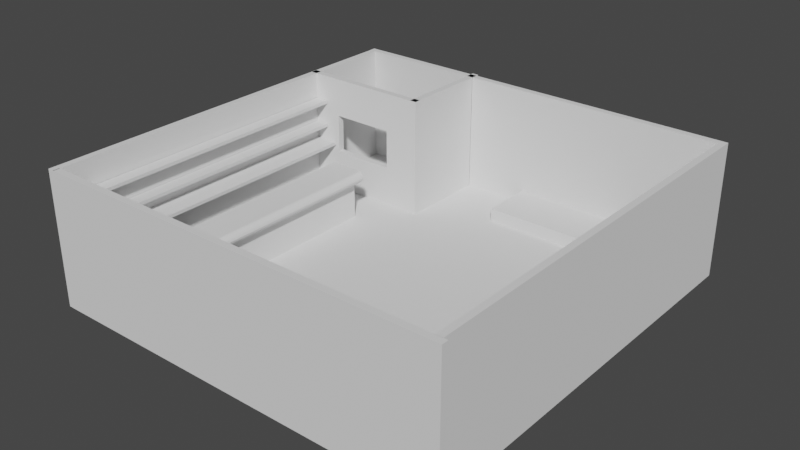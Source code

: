 # Source: Comedy.blend  (saved by Blender 2.91.10; exported with 4.5.12 LTS)
import bpy
from mathutils import Matrix  # noqa: F401  (used for matrix-valued properties, if any)

bpy.ops.wm.read_factory_settings(use_empty=True)
scene = bpy.context.scene
scene.name = 'Scene'

# ---- collections
col_collection = bpy.data.collections.new('Collection'); scene.collection.children.link(col_collection)

# ---- world
world_world = bpy.data.worlds.new('World'); scene.world = world_world
world_world.use_nodes = True; world_world.node_tree.nodes.clear()
_N = world_world.node_tree.nodes; _L = world_world.node_tree.links
n0 = _N.new('ShaderNodeOutputWorld'); n0.name = 'World Output'; n0.location = (300, 300)
n1 = _N.new('ShaderNodeBackground'); n1.name = 'Background'; n1.location = (10, 300)
n1.inputs[0].default_value = (0.05088, 0.05088, 0.05088, 1.0)
_L.new(n1.outputs[0], n0.inputs[0])
n0.is_active_output = True
world_world.color = (0.05088, 0.05088, 0.05088)
world_world.use_sun_shadow = False
world_world.sun_shadow_jitter_overblur = 0.0

# ---- meshes
me_cube_001 = bpy.data.meshes.new('Cube.001')
me_cube_001.from_pydata([(-1.0, -1.0, -1.0), (-1.0, -1.0, 1.0), (-1.0, 1.0, -1.0), (-1.0, 1.0, 1.0), (1.0, -1.0, -1.0), (1.0, -1.0, 1.0), (1.0, 1.0, -1.0), (1.0, 1.0, 1.0)], [], [(0, 1, 3, 2), (2, 3, 7, 6), (6, 7, 5, 4), (4, 5, 1, 0), (2, 6, 4, 0), (7, 3, 1, 5)])
_uv = me_cube_001.uv_layers.new(name='UVMap')
_uv.uv.foreach_set('vector', [0.375, 0.0, 0.625, 0.0, 0.625, 0.25, 0.375, 0.25, 0.375, 0.25, 0.625, 0.25, 0.625, 0.5, 0.375, 0.5, 0.375, 0.5, 0.625, 0.5, 0.625, 0.75, 0.375, 0.75, 0.375, 0.75, 0.625, 0.75, 0.625, 1.0, 0.375, 1.0, 0.125, 0.5, 0.375, 0.5, 0.375, 0.75, 0.125, 0.75, 0.625, 0.5, 0.875, 0.5, 0.875, 0.75, 0.625, 0.75])
me_cube_001.use_remesh_fix_poles = True
me_cube_001.use_remesh_preserve_attributes = False
me_cube_001.use_mirror_vertex_groups = False
me_cube_001.update()
me_cube_003 = bpy.data.meshes.new('Cube.003')
me_cube_003.from_pydata([(-1.0, -1.0, -1.0), (-1.0, -1.0, 1.0), (-1.0, 1.0, -1.0), (-1.0, 1.0, 1.0), (1.0, -1.0, -1.0), (1.0, -1.0, 1.0), (1.0, 1.0, -1.0), (1.0, 1.0, 1.0)], [], [(0, 1, 3, 2), (2, 3, 7, 6), (6, 7, 5, 4), (4, 5, 1, 0), (2, 6, 4, 0), (7, 3, 1, 5)])
_uv = me_cube_003.uv_layers.new(name='UVMap')
_uv.uv.foreach_set('vector', [0.375, 0.0, 0.625, 0.0, 0.625, 0.25, 0.375, 0.25, 0.375, 0.25, 0.625, 0.25, 0.625, 0.5, 0.375, 0.5, 0.375, 0.5, 0.625, 0.5, 0.625, 0.75, 0.375, 0.75, 0.375, 0.75, 0.625, 0.75, 0.625, 1.0, 0.375, 1.0, 0.125, 0.5, 0.375, 0.5, 0.375, 0.75, 0.125, 0.75, 0.625, 0.5, 0.875, 0.5, 0.875, 0.75, 0.625, 0.75])
me_cube_003.use_remesh_fix_poles = True
me_cube_003.use_remesh_preserve_attributes = False
me_cube_003.use_mirror_vertex_groups = False
me_cube_003.update()
me_cube_004 = bpy.data.meshes.new('Cube.004')
me_cube_004.from_pydata([(-1.0, -1.0, -1.0), (-1.0, -1.0, 1.0), (-1.0, 1.0, -1.0), (-1.0, 1.0, 1.0), (1.0, -1.0, -1.0), (1.0, -1.0, 1.0), (1.0, 1.0, -1.0), (1.0, 1.0, 1.0)], [], [(0, 1, 3, 2), (2, 3, 7, 6), (6, 7, 5, 4), (4, 5, 1, 0), (2, 6, 4, 0), (7, 3, 1, 5)])
_uv = me_cube_004.uv_layers.new(name='UVMap')
_uv.uv.foreach_set('vector', [0.375, 0.0, 0.625, 0.0, 0.625, 0.25, 0.375, 0.25, 0.375, 0.25, 0.625, 0.25, 0.625, 0.5, 0.375, 0.5, 0.375, 0.5, 0.625, 0.5, 0.625, 0.75, 0.375, 0.75, 0.375, 0.75, 0.625, 0.75, 0.625, 1.0, 0.375, 1.0, 0.125, 0.5, 0.375, 0.5, 0.375, 0.75, 0.125, 0.75, 0.625, 0.5, 0.875, 0.5, 0.875, 0.75, 0.625, 0.75])
me_cube_004.use_remesh_fix_poles = True
me_cube_004.use_remesh_preserve_attributes = False
me_cube_004.use_mirror_vertex_groups = False
me_cube_004.update()
me_cube_007 = bpy.data.meshes.new('Cube.007')
me_cube_007.from_pydata([(-1.0, -1.0, -1.0), (-1.0, -1.0, 1.0), (-1.0, 1.0, -1.0), (-1.0, 1.0, 1.0), (1.0, -1.0, -1.0), (1.0, -1.0, 1.0), (1.0, 1.0, -1.0), (1.0, 1.0, 1.0)], [], [(0, 1, 3, 2), (2, 3, 7, 6), (6, 7, 5, 4), (4, 5, 1, 0), (2, 6, 4, 0), (7, 3, 1, 5)])
_uv = me_cube_007.uv_layers.new(name='UVMap')
_uv.uv.foreach_set('vector', [0.375, 0.0, 0.625, 0.0, 0.625, 0.25, 0.375, 0.25, 0.375, 0.25, 0.625, 0.25, 0.625, 0.5, 0.375, 0.5, 0.375, 0.5, 0.625, 0.5, 0.625, 0.75, 0.375, 0.75, 0.375, 0.75, 0.625, 0.75, 0.625, 1.0, 0.375, 1.0, 0.125, 0.5, 0.375, 0.5, 0.375, 0.75, 0.125, 0.75, 0.625, 0.5, 0.875, 0.5, 0.875, 0.75, 0.625, 0.75])
me_cube_007.use_remesh_fix_poles = True
me_cube_007.use_remesh_preserve_attributes = False
me_cube_007.use_mirror_vertex_groups = False
me_cube_007.update()
me_cube_008 = bpy.data.meshes.new('Cube.008')
me_cube_008.from_pydata([(-1.0, -1.0, -1.0), (-1.0, -1.0, 1.0), (-1.0, 1.0, -1.0), (-1.0, 1.0, 1.0), (1.0, -1.0, -1.0), (1.0, -1.0, 1.0), (1.0, 1.0, -1.0), (1.0, 1.0, 1.0)], [], [(0, 1, 3, 2), (2, 3, 7, 6), (6, 7, 5, 4), (4, 5, 1, 0), (2, 6, 4, 0), (7, 3, 1, 5)])
_uv = me_cube_008.uv_layers.new(name='UVMap')
_uv.uv.foreach_set('vector', [0.375, 0.0, 0.625, 0.0, 0.625, 0.25, 0.375, 0.25, 0.375, 0.25, 0.625, 0.25, 0.625, 0.5, 0.375, 0.5, 0.375, 0.5, 0.625, 0.5, 0.625, 0.75, 0.375, 0.75, 0.375, 0.75, 0.625, 0.75, 0.625, 1.0, 0.375, 1.0, 0.125, 0.5, 0.375, 0.5, 0.375, 0.75, 0.125, 0.75, 0.625, 0.5, 0.875, 0.5, 0.875, 0.75, 0.625, 0.75])
me_cube_008.use_remesh_fix_poles = True
me_cube_008.use_remesh_preserve_attributes = False
me_cube_008.use_mirror_vertex_groups = False
me_cube_008.update()
me_cube_009 = bpy.data.meshes.new('Cube.009')
me_cube_009.from_pydata([(-1.0, -1.0, -1.0), (-1.0, -1.0, 1.0), (-1.0, 1.0, -1.0), (-1.0, 1.0, 1.0), (1.0, -1.0, -1.0), (1.0, -1.0, 1.0), (1.0, 1.0, -1.0), (1.0, 1.0, 1.0)], [], [(0, 1, 3, 2), (2, 3, 7, 6), (6, 7, 5, 4), (4, 5, 1, 0), (2, 6, 4, 0), (7, 3, 1, 5)])
_uv = me_cube_009.uv_layers.new(name='UVMap')
_uv.uv.foreach_set('vector', [0.375, 0.0, 0.625, 0.0, 0.625, 0.25, 0.375, 0.25, 0.375, 0.25, 0.625, 0.25, 0.625, 0.5, 0.375, 0.5, 0.375, 0.5, 0.625, 0.5, 0.625, 0.75, 0.375, 0.75, 0.375, 0.75, 0.625, 0.75, 0.625, 1.0, 0.375, 1.0, 0.125, 0.5, 0.375, 0.5, 0.375, 0.75, 0.125, 0.75, 0.625, 0.5, 0.875, 0.5, 0.875, 0.75, 0.625, 0.75])
me_cube_009.use_remesh_fix_poles = True
me_cube_009.use_remesh_preserve_attributes = False
me_cube_009.use_mirror_vertex_groups = False
me_cube_009.update()
me_cube_010 = bpy.data.meshes.new('Cube.010')
me_cube_010.from_pydata([(-1.0, -1.0, -1.0), (-1.0, -1.0, 1.0), (-1.0, 1.0, -1.0), (-1.0, 1.0, 1.0), (1.0, -1.0, -1.0), (1.0, -1.0, 1.0), (1.0, 1.0, -1.0), (1.0, 1.0, 1.0)], [], [(0, 1, 3, 2), (2, 3, 7, 6), (6, 7, 5, 4), (4, 5, 1, 0), (2, 6, 4, 0), (7, 3, 1, 5)])
_uv = me_cube_010.uv_layers.new(name='UVMap')
_uv.uv.foreach_set('vector', [0.375, 0.0, 0.625, 0.0, 0.625, 0.25, 0.375, 0.25, 0.375, 0.25, 0.625, 0.25, 0.625, 0.5, 0.375, 0.5, 0.375, 0.5, 0.625, 0.5, 0.625, 0.75, 0.375, 0.75, 0.375, 0.75, 0.625, 0.75, 0.625, 1.0, 0.375, 1.0, 0.125, 0.5, 0.375, 0.5, 0.375, 0.75, 0.125, 0.75, 0.625, 0.5, 0.875, 0.5, 0.875, 0.75, 0.625, 0.75])
me_cube_010.use_remesh_fix_poles = True
me_cube_010.use_remesh_preserve_attributes = False
me_cube_010.use_mirror_vertex_groups = False
me_cube_010.update()
me_cube_012 = bpy.data.meshes.new('Cube.012')
me_cube_012.from_pydata([(-1.0, -1.0, -1.0), (-1.0, -1.0, 1.0), (-1.0, 1.0, -1.0), (-1.0, 1.0, 1.0), (1.0, -1.0, -1.0), (1.0, -1.0, 1.0), (1.0, 1.0, -1.0), (1.0, 1.0, 1.0), (-1.0, -1.0, 1.586), (-1.0, 1.0, 1.586), (1.0, 1.0, 1.586), (1.0, -1.0, 1.586), (-6.882, -1.0, 1.0), (-6.882, 1.0, 1.0), (-6.882, -1.0, 1.586), (-6.882, 1.0, 1.586), (1.0, -1.0, 1.293), (-1.0, -1.0, 1.293), (-1.0, 1.0, 1.293), (1.0, 1.0, 1.293), (-6.882, -1.0, 1.293), (-6.882, 1.0, 1.293), (4.089, 1.0, 1.109), (3.199, 1.0, 1.0), (3.646, 1.0, 1.032), (3.199, -1.0, 1.0), (4.089, -1.0, 1.109), (3.646, -1.0, 1.032), (3.199, 1.0, 1.586), (4.089, 1.0, 1.476), (3.646, 1.0, 1.554), (4.089, -1.0, 1.476), (3.199, -1.0, 1.586), (3.646, -1.0, 1.554), (4.385, -1.0, 1.183), (4.385, -1.0, 1.402), (4.372, -1.0, 1.293), (4.567, -1.0, 1.293), (4.385, 1.0, 1.402), (4.385, 1.0, 1.183), (4.372, 1.0, 1.293), (4.567, 1.0, 1.293)], [], [(0, 1, 3, 2), (2, 3, 7, 6), (6, 7, 5, 4), (4, 5, 1, 0), (2, 6, 4, 0), (17, 16, 11, 8), (10, 9, 8, 11), (19, 18, 9, 10), (10, 11, 32, 28), (18, 3, 13, 21), (11, 16, 36, 35, 31, 33, 32), (19, 10, 28, 30, 29, 38, 40), (16, 5, 25, 27, 26, 34, 36), (35, 38, 29, 31), (21, 20, 14, 15), (8, 9, 15, 14), (17, 8, 14, 20), (3, 1, 12, 13), (1, 17, 20, 12), (13, 12, 20, 21), (5, 7, 23, 25), (7, 19, 40, 39, 22, 24, 23), (9, 18, 21, 15), (7, 3, 18, 19), (1, 5, 16, 17), (34, 37, 36), (37, 35, 36), (38, 41, 40), (41, 39, 40), (22, 26, 27, 24), (24, 27, 25, 23), (28, 32, 33, 30), (30, 33, 31, 29), (38, 35, 37, 41), (41, 37, 34, 39), (26, 22, 39, 34)])
_uv = me_cube_012.uv_layers.new(name='UVMap')
_uv.uv.foreach_set('vector', [0.375, 0.0, 0.625, 0.0, 0.625, 0.25, 0.375, 0.25, 0.375, 0.25, 0.625, 0.25, 0.625, 0.5, 0.375, 0.5, 0.375, 0.5, 0.625, 0.5, 0.625, 0.75, 0.375, 0.75, 0.375, 0.75, 0.625, 0.75, 0.625, 1.0, 0.375, 1.0, 0.125, 0.5, 0.375, 0.5, 0.375, 0.75, 0.125, 0.75, 0.625, 1.0, 0.625, 0.75, 0.625, 0.75, 0.625, 1.0, 0.625, 0.5, 0.875, 0.5, 0.875, 0.75, 0.625, 0.75, 0.625, 0.5, 0.625, 0.25, 0.625, 0.25, 0.625, 0.5, 0.625, 0.5, 0.625, 0.75, 0.625, 0.75, 0.625, 0.5, 0.625, 0.25, 0.625, 0.25, 0.625, 0.25, 0.625, 0.25, 0.625, 0.75, 0.625, 0.75, 0.625, 0.75, 0.625, 0.75, 0.625, 0.75, 0.625, 0.75, 0.625, 0.75, 0.625, 0.5, 0.625, 0.5, 0.625, 0.5, 0.625, 0.5, 0.625, 0.5, 0.625, 0.5, 0.625, 0.5, 0.625, 0.75, 0.625, 0.75, 0.625, 0.75, 0.625, 0.75, 0.625, 0.75, 0.625, 0.75, 0.625, 0.75, 0.625, 0.75, 0.625, 0.5, 0.625, 0.5, 0.625, 0.75, 0.625, 0.25, 0.625, 0.0, 0.625, 0.0, 0.625, 0.25, 0.875, 0.75, 0.875, 0.5, 0.875, 0.5, 0.875, 0.75, 0.625, 1.0, 0.625, 1.0, 0.625, 1.0, 0.625, 1.0, 0.625, 0.25, 0.625, 0.0, 0.625, 0.0, 0.625, 0.25, 0.625, 1.0, 0.625, 1.0, 0.625, 1.0, 0.625, 1.0, 0.625, 0.25, 0.625, 0.0, 0.625, 0.0, 0.625, 0.25, 0.625, 0.75, 0.625, 0.5, 0.625, 0.5, 0.625, 0.75, 0.625, 0.5, 0.625, 0.5, 0.625, 0.5, 0.625, 0.5, 0.625, 0.5, 0.625, 0.5, 0.625, 0.5, 0.625, 0.25, 0.625, 0.25, 0.625, 0.25, 0.625, 0.25, 0.625, 0.5, 0.625, 0.25, 0.625, 0.25, 0.625, 0.5, 0.625, 1.0, 0.625, 0.75, 0.625, 0.75, 0.625, 1.0, 0.625, 0.75, 0.625, 0.75, 0.625, 0.75, 0.625, 0.75, 0.625, 0.75, 0.625, 0.75, 0.625, 0.5, 0.625, 0.5, 0.625, 0.5, 0.625, 0.5, 0.625, 0.5, 0.625, 0.5, 0.625, 0.5, 0.625, 0.75, 0.625, 0.75, 0.625, 0.5, 0.625, 0.5, 0.625, 0.75, 0.625, 0.75, 0.625, 0.5, 0.625, 0.5, 0.625, 0.75, 0.625, 0.75, 0.625, 0.5, 0.625, 0.5, 0.625, 0.75, 0.625, 0.75, 0.625, 0.5, 0.625, 0.5, 0.625, 0.75, 0.625, 0.75, 0.625, 0.5, 0.625, 0.5, 0.625, 0.75, 0.625, 0.75, 0.625, 0.5, 0.625, 0.75, 0.625, 0.5, 0.625, 0.5, 0.625, 0.75])
me_cube_012.use_remesh_fix_poles = True
me_cube_012.use_remesh_preserve_attributes = False
me_cube_012.use_mirror_vertex_groups = False
me_cube_012.update()
me_cube_013 = bpy.data.meshes.new('Cube.013')
me_cube_013.from_pydata([(-1.0, -1.0, -1.0), (-1.0, -1.0, 1.0), (-1.0, 1.0, -1.0), (-1.0, 1.0, 1.0), (1.0, -1.0, -1.0), (1.0, -1.0, 1.0), (1.0, 1.0, -1.0), (1.0, 1.0, 1.0), (0.4694, 1.0, -1.0), (0.4694, 1.0, 1.0), (0.4694, -1.0, -1.0), (0.4694, -1.0, 1.0), (-0.4708, 1.0, -1.0), (-0.4708, -1.0, 1.0), (-0.4708, 1.0, 1.0), (-0.4708, -1.0, -1.0), (-1.0, -1.0, -0.1826), (-1.0, 1.0, -0.1826), (1.0, 1.0, -0.1826), (1.0, -1.0, -0.1826), (0.4694, -1.0, -0.1826), (0.4694, 1.0, -0.1826), (-0.4708, 1.0, -0.1826), (-0.4708, -1.0, -0.1826), (-1.0, -1.0, 0.4087), (-1.0, 1.0, 0.4087), (1.0, 1.0, 0.4087), (1.0, -1.0, 0.4087), (0.4694, -1.0, 0.4087), (0.4694, 1.0, 0.4087), (-0.4708, 1.0, 0.4087), (-0.4708, -1.0, 0.4087)], [], [(24, 1, 3, 25), (29, 9, 7, 26), (26, 7, 5, 27), (31, 13, 1, 24), (8, 6, 4, 10), (14, 3, 1, 13), (7, 9, 11, 5), (12, 8, 10, 15), (27, 5, 11, 28), (30, 14, 9, 29), (25, 3, 14, 30), (2, 12, 15, 0), (9, 14, 13, 11), (28, 11, 13, 31), (10, 20, 23, 15), (2, 17, 22, 12), (12, 22, 21, 8), (4, 19, 20, 10), (15, 23, 16, 0), (6, 18, 19, 4), (8, 21, 18, 6), (0, 16, 17, 2), (22, 30, 31, 23), (17, 25, 30, 22), (20, 21, 22, 23), (19, 27, 28, 20), (23, 31, 24, 16), (18, 26, 27, 19), (21, 29, 26, 18), (16, 24, 25, 17), (28, 31, 30, 29), (20, 28, 29, 21)])
_uv = me_cube_013.uv_layers.new(name='UVMap')
_uv.uv.foreach_set('vector', [0.5424, 0.0, 0.625, 0.0, 0.625, 0.25, 0.5424, 0.25, 0.5424, 0.375, 0.625, 0.375, 0.625, 0.5, 0.5424, 0.5, 0.5424, 0.5, 0.625, 0.5, 0.625, 0.75, 0.5424, 0.75, 0.5424, 0.955, 0.625, 0.955, 0.625, 1.0, 0.5424, 1.0, 0.25, 0.5, 0.375, 0.5, 0.375, 0.75, 0.25, 0.75, 0.83, 0.5, 0.875, 0.5, 0.875, 0.75, 0.83, 0.75, 0.625, 0.5, 0.75, 0.5, 0.75, 0.75, 0.625, 0.75, 0.17, 0.5, 0.25, 0.5, 0.25, 0.75, 0.17, 0.75, 0.5424, 0.75, 0.625, 0.75, 0.625, 0.875, 0.5424, 0.875, 0.5424, 0.295, 0.625, 0.295, 0.625, 0.375, 0.5424, 0.375, 0.5424, 0.25, 0.625, 0.25, 0.625, 0.295, 0.5424, 0.295, 0.125, 0.5, 0.17, 0.5, 0.17, 0.75, 0.125, 0.75, 0.75, 0.5, 0.83, 0.5, 0.83, 0.75, 0.75, 0.75, 0.5424, 0.875, 0.625, 0.875, 0.625, 0.955, 0.5424, 0.955, 0.375, 0.875, 0.4599, 0.875, 0.4599, 0.955, 0.375, 0.955, 0.375, 0.25, 0.4599, 0.25, 0.4599, 0.295, 0.375, 0.295, 0.375, 0.295, 0.4599, 0.295, 0.4599, 0.375, 0.375, 0.375, 0.375, 0.75, 0.4599, 0.75, 0.4599, 0.875, 0.375, 0.875, 0.375, 0.955, 0.4599, 0.955, 0.4599, 1.0, 0.375, 1.0, 0.375, 0.5, 0.4599, 0.5, 0.4599, 0.75, 0.375, 0.75, 0.375, 0.375, 0.4599, 0.375, 0.4599, 0.5, 0.375, 0.5, 0.375, 0.0, 0.4599, 0.0, 0.4599, 0.25, 0.375, 0.25, 0.4599, 0.295, 0.5424, 0.295, 0.5424, 0.955, 0.4599, 0.955, 0.4599, 0.25, 0.5424, 0.25, 0.5424, 0.295, 0.4599, 0.295, 0.4599, 0.875, 0.4599, 0.375, 0.4599, 0.295, 0.4599, 0.955, 0.4599, 0.75, 0.5424, 0.75, 0.5424, 0.875, 0.4599, 0.875, 0.4599, 0.955, 0.5424, 0.955, 0.5424, 1.0, 0.4599, 1.0, 0.4599, 0.5, 0.5424, 0.5, 0.5424, 0.75, 0.4599, 0.75, 0.4599, 0.375, 0.5424, 0.375, 0.5424, 0.5, 0.4599, 0.5, 0.4599, 0.0, 0.5424, 0.0, 0.5424, 0.25, 0.4599, 0.25, 0.5424, 0.875, 0.5424, 0.955, 0.5424, 0.295, 0.5424, 0.375, 0.4599, 0.875, 0.5424, 0.875, 0.5424, 0.375, 0.4599, 0.375])
me_cube_013.use_remesh_fix_poles = True
me_cube_013.use_remesh_preserve_attributes = False
me_cube_013.use_mirror_vertex_groups = False
me_cube_013.update()
me_cube_014 = bpy.data.meshes.new('Cube.014')
me_cube_014.from_pydata([(-1.0, -1.0, -1.0), (-1.0, -1.0, 1.0), (-1.0, 1.0, -1.0), (-1.0, 1.0, 1.0), (1.0, -1.0, -1.0), (1.0, -1.0, 1.0), (1.0, 1.0, -1.0), (1.0, 1.0, 1.0)], [], [(0, 1, 3, 2), (2, 3, 7, 6), (6, 7, 5, 4), (4, 5, 1, 0), (2, 6, 4, 0), (7, 3, 1, 5)])
_uv = me_cube_014.uv_layers.new(name='UVMap')
_uv.uv.foreach_set('vector', [0.375, 0.0, 0.625, 0.0, 0.625, 0.25, 0.375, 0.25, 0.375, 0.25, 0.625, 0.25, 0.625, 0.5, 0.375, 0.5, 0.375, 0.5, 0.625, 0.5, 0.625, 0.75, 0.375, 0.75, 0.375, 0.75, 0.625, 0.75, 0.625, 1.0, 0.375, 1.0, 0.125, 0.5, 0.375, 0.5, 0.375, 0.75, 0.125, 0.75, 0.625, 0.5, 0.875, 0.5, 0.875, 0.75, 0.625, 0.75])
me_cube_014.use_remesh_fix_poles = True
me_cube_014.use_remesh_preserve_attributes = False
me_cube_014.use_mirror_vertex_groups = False
me_cube_014.update()
me_cube_015 = bpy.data.meshes.new('Cube.015')
me_cube_015.from_pydata([(-1.0, -1.0, -1.0), (-1.0, -1.0, 1.0), (-1.0, 1.0, -1.0), (-1.0, 1.0, 1.0), (1.0, -1.0, -1.0), (1.0, -1.0, 1.0), (1.0, 1.0, -1.0), (1.0, 1.0, 1.0)], [], [(0, 1, 3, 2), (2, 3, 7, 6), (6, 7, 5, 4), (4, 5, 1, 0), (2, 6, 4, 0), (7, 3, 1, 5)])
_uv = me_cube_015.uv_layers.new(name='UVMap')
_uv.uv.foreach_set('vector', [0.375, 0.0, 0.625, 0.0, 0.625, 0.25, 0.375, 0.25, 0.375, 0.25, 0.625, 0.25, 0.625, 0.5, 0.375, 0.5, 0.375, 0.5, 0.625, 0.5, 0.625, 0.75, 0.375, 0.75, 0.375, 0.75, 0.625, 0.75, 0.625, 1.0, 0.375, 1.0, 0.125, 0.5, 0.375, 0.5, 0.375, 0.75, 0.125, 0.75, 0.625, 0.5, 0.875, 0.5, 0.875, 0.75, 0.625, 0.75])
me_cube_015.use_remesh_fix_poles = True
me_cube_015.use_remesh_preserve_attributes = False
me_cube_015.use_mirror_vertex_groups = False
me_cube_015.update()
me_cube_016 = bpy.data.meshes.new('Cube.016')
me_cube_016.from_pydata([(-1.0, -1.0, -1.0), (-1.0, -1.0, 1.0), (-1.0, 1.0, -1.0), (-1.0, 1.0, 1.0), (1.0, -1.0, -1.0), (1.0, -1.0, 1.0), (1.0, 1.0, -1.0), (1.0, 1.0, 1.0)], [], [(0, 1, 3, 2), (2, 3, 7, 6), (6, 7, 5, 4), (4, 5, 1, 0), (2, 6, 4, 0), (7, 3, 1, 5)])
_uv = me_cube_016.uv_layers.new(name='UVMap')
_uv.uv.foreach_set('vector', [0.375, 0.0, 0.625, 0.0, 0.625, 0.25, 0.375, 0.25, 0.375, 0.25, 0.625, 0.25, 0.625, 0.5, 0.375, 0.5, 0.375, 0.5, 0.625, 0.5, 0.625, 0.75, 0.375, 0.75, 0.375, 0.75, 0.625, 0.75, 0.625, 1.0, 0.375, 1.0, 0.125, 0.5, 0.375, 0.5, 0.375, 0.75, 0.125, 0.75, 0.625, 0.5, 0.875, 0.5, 0.875, 0.75, 0.625, 0.75])
me_cube_016.use_remesh_fix_poles = True
me_cube_016.use_remesh_preserve_attributes = False
me_cube_016.use_mirror_vertex_groups = False
me_cube_016.update()
me_cube_017 = bpy.data.meshes.new('Cube.017')
me_cube_017.from_pydata([(-1.0, -1.0, -1.0), (-1.0, -1.0, 1.0), (-1.0, 1.0, -1.0), (-1.0, 1.0, 1.0), (1.0, -1.0, -1.0), (1.0, -1.0, 1.0), (1.0, 1.0, -1.0), (1.0, 1.0, 1.0)], [], [(0, 1, 3, 2), (2, 3, 7, 6), (6, 7, 5, 4), (4, 5, 1, 0), (2, 6, 4, 0), (7, 3, 1, 5)])
_uv = me_cube_017.uv_layers.new(name='UVMap')
_uv.uv.foreach_set('vector', [0.375, 0.0, 0.625, 0.0, 0.625, 0.25, 0.375, 0.25, 0.375, 0.25, 0.625, 0.25, 0.625, 0.5, 0.375, 0.5, 0.375, 0.5, 0.625, 0.5, 0.625, 0.75, 0.375, 0.75, 0.375, 0.75, 0.625, 0.75, 0.625, 1.0, 0.375, 1.0, 0.125, 0.5, 0.375, 0.5, 0.375, 0.75, 0.125, 0.75, 0.625, 0.5, 0.875, 0.5, 0.875, 0.75, 0.625, 0.75])
me_cube_017.use_remesh_fix_poles = True
me_cube_017.use_remesh_preserve_attributes = False
me_cube_017.use_mirror_vertex_groups = False
me_cube_017.update()

# ---- objects
ob_cube = bpy.data.objects.new('Cube', me_cube_001)
ob_cube_001 = bpy.data.objects.new('Cube.001', me_cube_003)
ob_cube_002 = bpy.data.objects.new('Cube.002', me_cube_004)
ob_cube_004 = bpy.data.objects.new('Cube.004', me_cube_007)
ob_cube_005 = bpy.data.objects.new('Cube.005', me_cube_008)
ob_cube_006 = bpy.data.objects.new('Cube.006', me_cube_009)
ob_cube_007 = bpy.data.objects.new('Cube.007', me_cube_010)
ob_cube_003 = bpy.data.objects.new('Cube.003', me_cube_012)
ob_cube_008 = bpy.data.objects.new('Cube.008', me_cube_013)
ob_cube_009 = bpy.data.objects.new('Cube.009', me_cube_014)
ob_cube_010 = bpy.data.objects.new('Cube.010', me_cube_015)
ob_cube_011 = bpy.data.objects.new('Cube.011', me_cube_016)
ob_cube_012 = bpy.data.objects.new('Cube.012', me_cube_017)

# ---- transforms, parenting, visibility, modifiers, constraints
ob_cube.location = (-10.0, -10.0, 0.0)
ob_cube.scale = (30.0, 30.0, 1.0)
ob_cube.lineart.crease_threshold = 0.0
ob_cube_001.location = (0.0, 20.5, 9.0)
ob_cube_001.scale = (20.0, 0.5, 10.0)
ob_cube_001.lineart.crease_threshold = 0.0
ob_cube_002.location = (0.0, 16.0, 2.0)
ob_cube_002.scale = (10.0, 4.0, 1.0)
ob_cube_002.lineart.crease_threshold = 0.0
ob_cube_004.location = (20.5, -9.5, 9.0)
ob_cube_004.rotation_euler = (0.0, -0.0, 1.571)
ob_cube_004.scale = (30.5, 0.5, 10.0)
ob_cube_004.lineart.crease_threshold = 0.0
ob_cube_005.location = (-30.26, 20.5, 9.0)
ob_cube_005.scale = (10.3, 0.5, 10.0)
ob_cube_005.lineart.crease_threshold = 0.0
ob_cube_006.location = (-9.0, -40.5, 9.0)
ob_cube_006.rotation_euler = (0.0, -0.0, 3.142)
ob_cube_006.scale = (30.61, 0.5, 10.0)
ob_cube_006.lineart.crease_threshold = 0.0
ob_cube_007.location = (-40.0, -10.5, 9.0)
ob_cube_007.rotation_euler = (0.0, -0.0, 1.571)
ob_cube_007.scale = (30.5, 0.5, 10.0)
ob_cube_007.lineart.crease_threshold = 0.0
ob_cube_003.location = (-27.01, -19.9, 3.906)
ob_cube_003.scale = (0.5, 20.01, 3.048)
ob_cube_003.lineart.crease_threshold = 0.0
ob_cube_008.location = (-30.26, 6.777, 9.0)
ob_cube_008.scale = (10.3, 0.5, 10.0)
ob_cube_008.lineart.crease_threshold = 0.0
ob_cube_009.location = (-20.51, 13.91, 9.0)
ob_cube_009.rotation_euler = (0.0, -0.0, 1.571)
ob_cube_009.scale = (7.557, 0.5, 10.0)
ob_cube_009.lineart.crease_threshold = 0.0
ob_cube_010.location = (-38.37, -16.94, 14.83)
ob_cube_010.scale = (1.0, -23.18, 0.25)
ob_cube_010.lineart.crease_threshold = 0.0
ob_cube_011.location = (-38.37, -16.94, 11.04)
ob_cube_011.scale = (1.0, -23.18, 0.25)
ob_cube_011.lineart.crease_threshold = 0.0
ob_cube_012.location = (-37.68, -16.94, 8.334)
ob_cube_012.scale = (1.893, -23.18, 0.25)
ob_cube_012.lineart.crease_threshold = 0.0

# ---- collection membership
col_collection.objects.link(ob_cube)
col_collection.objects.link(ob_cube_001)
col_collection.objects.link(ob_cube_002)
col_collection.objects.link(ob_cube_004)
col_collection.objects.link(ob_cube_005)
col_collection.objects.link(ob_cube_006)
col_collection.objects.link(ob_cube_007)
col_collection.objects.link(ob_cube_003)
col_collection.objects.link(ob_cube_008)
col_collection.objects.link(ob_cube_009)
col_collection.objects.link(ob_cube_010)
col_collection.objects.link(ob_cube_011)
col_collection.objects.link(ob_cube_012)

# ---- scene / render settings (as saved in the file)
scene.frame_start = 1; scene.frame_end = 250; scene.frame_set(1)
scene.render.engine = 'BLENDER_EEVEE_NEXT'
scene.cycles.use_denoising = False
scene.cycles.samples = 128
scene.cycles.sampling_pattern = 'TABULATED_SOBOL'
scene.cycles.use_adaptive_sampling = False
scene.cycles.use_light_tree = False
scene.view_settings.view_transform = 'Filmic'
bpy.context.view_layer.update()

# ---- added for rendering (the .blend has no active camera and no usable light): camera, sun
cam_auto = bpy.data.cameras.new('AutoCamera')
cam_auto.lens = 50.0
cam_auto.sensor_width = 36.0
cam_auto.clip_end = 1467.49
ob_auto_camera = bpy.data.objects.new('AutoCamera', cam_auto)
scene.collection.objects.link(ob_auto_camera)
ob_auto_camera.location = (74.1425, -110.111, 75.8944)
ob_auto_camera.rotation_euler = (1.09748, -7.21219e-08, 0.694738)
scene.camera = ob_auto_camera
light_auto_sun = bpy.data.lights.new('AutoSun', 'SUN')
light_auto_sun.energy = 3.0
light_auto_sun.angle = 0.0523599
ob_auto_sun = bpy.data.objects.new('AutoSun', light_auto_sun)
scene.collection.objects.link(ob_auto_sun)
ob_auto_sun.rotation_euler = (0.872665, 0.174533, 0.523599)
bpy.context.view_layer.update()
